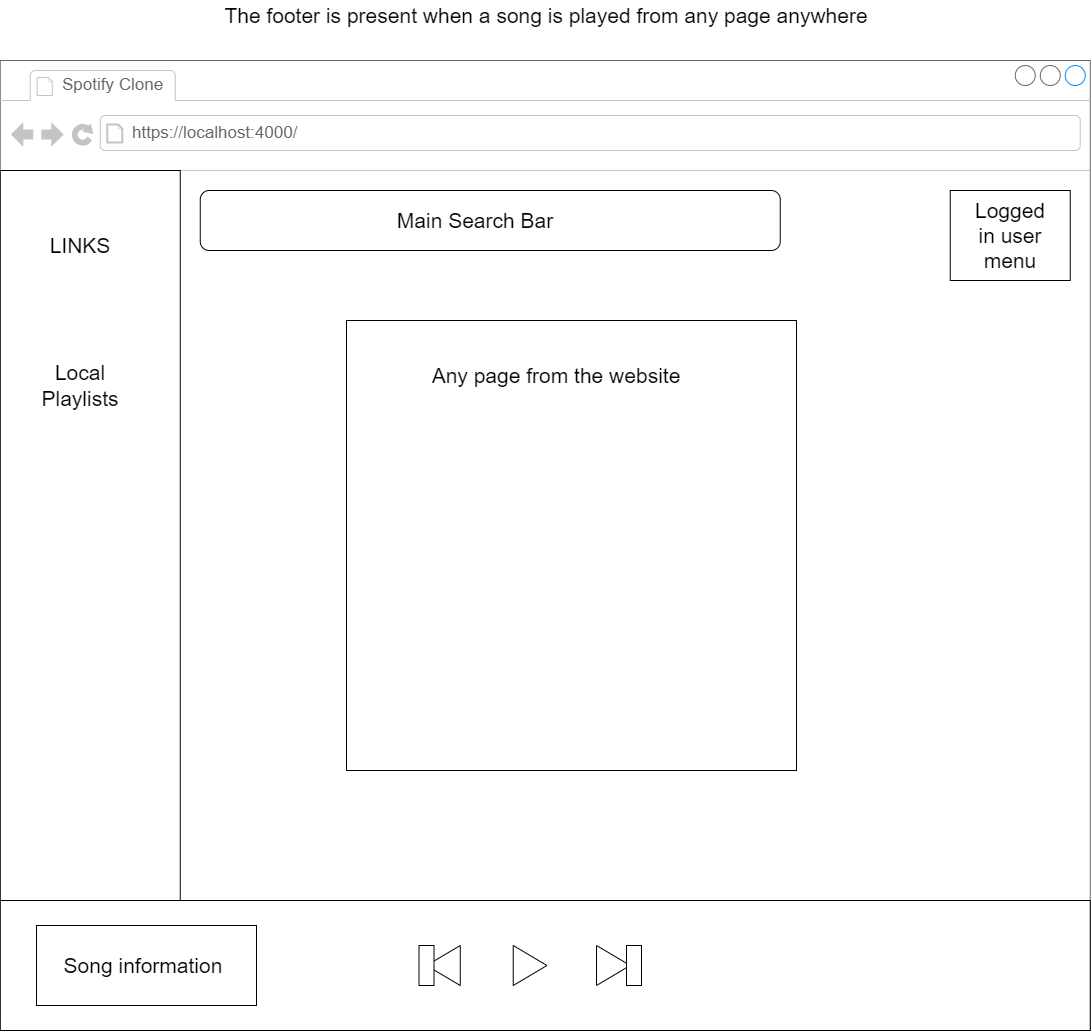

The diagram above was exported from draw.io. Its source (the exported page's mxGraphModel, read from the mxfile embedded in the PNG):
<mxGraphModel dx="2868" dy="1528" grid="1" gridSize="10" guides="1" tooltips="1" connect="1" arrows="1" fold="1" page="1" pageScale="1" pageWidth="1200" pageHeight="1100" math="0" shadow="0">
  <root>
    <mxCell id="0" />
    <mxCell id="1" parent="0" />
    <mxCell id="hcFjnAH-e2oEKWQ587xF-1" value="rt" style="strokeWidth=1;shadow=0;dashed=0;align=center;html=1;shape=mxgraph.mockup.containers.browserWindow;rSize=0;strokeColor=#666666;strokeColor2=#008cff;strokeColor3=#c4c4c4;mainText=,;recursiveResize=0;" vertex="1" parent="1">
      <mxGeometry x="53.75" y="110" width="1090" height="970" as="geometry" />
    </mxCell>
    <mxCell id="hcFjnAH-e2oEKWQ587xF-2" value="Spotify Clone" style="strokeWidth=1;shadow=0;dashed=0;align=center;html=1;shape=mxgraph.mockup.containers.anchor;fontSize=17;fontColor=#666666;align=left;" vertex="1" parent="hcFjnAH-e2oEKWQ587xF-1">
      <mxGeometry x="60" y="12" width="110" height="26" as="geometry" />
    </mxCell>
    <mxCell id="hcFjnAH-e2oEKWQ587xF-3" value="https://localhost:4000/" style="strokeWidth=1;shadow=0;dashed=0;align=center;html=1;shape=mxgraph.mockup.containers.anchor;rSize=0;fontSize=17;fontColor=#666666;align=left;" vertex="1" parent="hcFjnAH-e2oEKWQ587xF-1">
      <mxGeometry x="130" y="60" width="250" height="26" as="geometry" />
    </mxCell>
    <mxCell id="hcFjnAH-e2oEKWQ587xF-4" value="" style="rounded=0;whiteSpace=wrap;html=1;rotation=90;" vertex="1" parent="hcFjnAH-e2oEKWQ587xF-1">
      <mxGeometry x="-332.96" y="442.97" width="845.93" height="180" as="geometry" />
    </mxCell>
    <mxCell id="hcFjnAH-e2oEKWQ587xF-5" value="&lt;font style=&quot;font-size: 21px;&quot;&gt;LINKS&lt;/font&gt;" style="text;html=1;strokeColor=none;fillColor=none;align=center;verticalAlign=middle;whiteSpace=wrap;rounded=0;" vertex="1" parent="hcFjnAH-e2oEKWQ587xF-1">
      <mxGeometry x="20" y="130" width="120" height="110" as="geometry" />
    </mxCell>
    <mxCell id="hcFjnAH-e2oEKWQ587xF-6" value="&lt;font style=&quot;font-size: 21px;&quot;&gt;Local&lt;br&gt;Playlists&lt;br&gt;&lt;/font&gt;" style="text;html=1;strokeColor=none;fillColor=none;align=center;verticalAlign=middle;whiteSpace=wrap;rounded=0;" vertex="1" parent="hcFjnAH-e2oEKWQ587xF-1">
      <mxGeometry x="20" y="270" width="120" height="110" as="geometry" />
    </mxCell>
    <mxCell id="hcFjnAH-e2oEKWQ587xF-7" value="" style="rounded=1;whiteSpace=wrap;html=1;fontSize=21;" vertex="1" parent="hcFjnAH-e2oEKWQ587xF-1">
      <mxGeometry x="200" y="130" width="580" height="60" as="geometry" />
    </mxCell>
    <mxCell id="hcFjnAH-e2oEKWQ587xF-8" value="Main Search Bar" style="text;html=1;strokeColor=none;fillColor=none;align=center;verticalAlign=middle;whiteSpace=wrap;rounded=0;fontSize=21;" vertex="1" parent="hcFjnAH-e2oEKWQ587xF-1">
      <mxGeometry x="210" y="145" width="530" height="30" as="geometry" />
    </mxCell>
    <mxCell id="hcFjnAH-e2oEKWQ587xF-9" value="" style="rounded=0;whiteSpace=wrap;html=1;fontSize=21;" vertex="1" parent="hcFjnAH-e2oEKWQ587xF-1">
      <mxGeometry x="950" y="130" width="120" height="90" as="geometry" />
    </mxCell>
    <mxCell id="hcFjnAH-e2oEKWQ587xF-10" value="Logged in user menu" style="text;html=1;strokeColor=none;fillColor=none;align=center;verticalAlign=middle;whiteSpace=wrap;rounded=0;fontSize=21;" vertex="1" parent="hcFjnAH-e2oEKWQ587xF-1">
      <mxGeometry x="980" y="160" width="60" height="30" as="geometry" />
    </mxCell>
    <mxCell id="hcFjnAH-e2oEKWQ587xF-29" value="" style="whiteSpace=wrap;html=1;aspect=fixed;" vertex="1" parent="hcFjnAH-e2oEKWQ587xF-1">
      <mxGeometry x="346.25" y="260" width="450" height="450" as="geometry" />
    </mxCell>
    <mxCell id="hcFjnAH-e2oEKWQ587xF-30" value="&lt;font style=&quot;font-size: 21px;&quot;&gt;Any page from the website&lt;/font&gt;" style="text;html=1;strokeColor=none;fillColor=none;align=center;verticalAlign=middle;whiteSpace=wrap;rounded=0;" vertex="1" parent="hcFjnAH-e2oEKWQ587xF-1">
      <mxGeometry x="406.25" y="300" width="300" height="30" as="geometry" />
    </mxCell>
    <mxCell id="hcFjnAH-e2oEKWQ587xF-31" value="" style="rounded=0;whiteSpace=wrap;html=1;fontSize=21;" vertex="1" parent="hcFjnAH-e2oEKWQ587xF-1">
      <mxGeometry y="840" width="1090" height="130" as="geometry" />
    </mxCell>
    <mxCell id="hcFjnAH-e2oEKWQ587xF-32" value="" style="triangle;whiteSpace=wrap;html=1;fontSize=21;" vertex="1" parent="hcFjnAH-e2oEKWQ587xF-1">
      <mxGeometry x="512.97" y="885" width="33.75" height="40" as="geometry" />
    </mxCell>
    <mxCell id="hcFjnAH-e2oEKWQ587xF-34" value="" style="triangle;whiteSpace=wrap;html=1;fontSize=21;" vertex="1" parent="hcFjnAH-e2oEKWQ587xF-1">
      <mxGeometry x="596.25" y="885" width="33.75" height="40" as="geometry" />
    </mxCell>
    <mxCell id="hcFjnAH-e2oEKWQ587xF-35" value="" style="rounded=0;whiteSpace=wrap;html=1;fontSize=21;rotation=90;" vertex="1" parent="hcFjnAH-e2oEKWQ587xF-1">
      <mxGeometry x="613.75" y="897.5" width="40" height="15" as="geometry" />
    </mxCell>
    <mxCell id="hcFjnAH-e2oEKWQ587xF-36" value="" style="triangle;whiteSpace=wrap;html=1;fontSize=21;rotation=-180;" vertex="1" parent="hcFjnAH-e2oEKWQ587xF-1">
      <mxGeometry x="426.25" y="885" width="33.75" height="40" as="geometry" />
    </mxCell>
    <mxCell id="hcFjnAH-e2oEKWQ587xF-37" value="" style="rounded=0;whiteSpace=wrap;html=1;fontSize=21;rotation=90;" vertex="1" parent="hcFjnAH-e2oEKWQ587xF-1">
      <mxGeometry x="406.25" y="897.5" width="40" height="15" as="geometry" />
    </mxCell>
    <mxCell id="hcFjnAH-e2oEKWQ587xF-40" value="" style="rounded=0;whiteSpace=wrap;html=1;fontSize=21;" vertex="1" parent="hcFjnAH-e2oEKWQ587xF-1">
      <mxGeometry x="36.25" y="865" width="220" height="80" as="geometry" />
    </mxCell>
    <mxCell id="hcFjnAH-e2oEKWQ587xF-41" value="Song information" style="text;html=1;strokeColor=none;fillColor=none;align=center;verticalAlign=middle;whiteSpace=wrap;rounded=0;fontSize=21;" vertex="1" parent="hcFjnAH-e2oEKWQ587xF-1">
      <mxGeometry x="46.25" y="890" width="193.75" height="30" as="geometry" />
    </mxCell>
    <mxCell id="hcFjnAH-e2oEKWQ587xF-42" value="The footer is present when a song is played from any page anywhere" style="text;html=1;strokeColor=none;fillColor=none;align=center;verticalAlign=middle;whiteSpace=wrap;rounded=0;fontSize=21;" vertex="1" parent="1">
      <mxGeometry x="210" y="50" width="780" height="30" as="geometry" />
    </mxCell>
  </root>
</mxGraphModel>